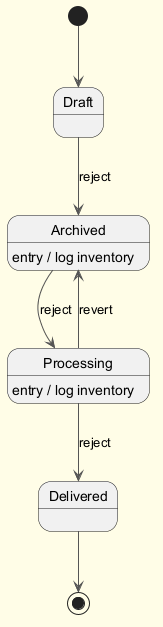

The diagram above was rendered by PlantUML. Its source (embedded in the PNG):
@startuml
skinparam backgroundColor #FFFDE7
skinparam classBackgroundColor #FFF9C4
skinparam classBorderColor #F57F17
skinparam ArrowColor #555555
[*] --> Draft
Draft --> Archived : reject
Archived --> Processing : reject
Archived : entry / log inventory
Processing --> Delivered : reject
Processing : entry / log inventory
Processing --> Archived : revert
Delivered --> [*]
@enduml